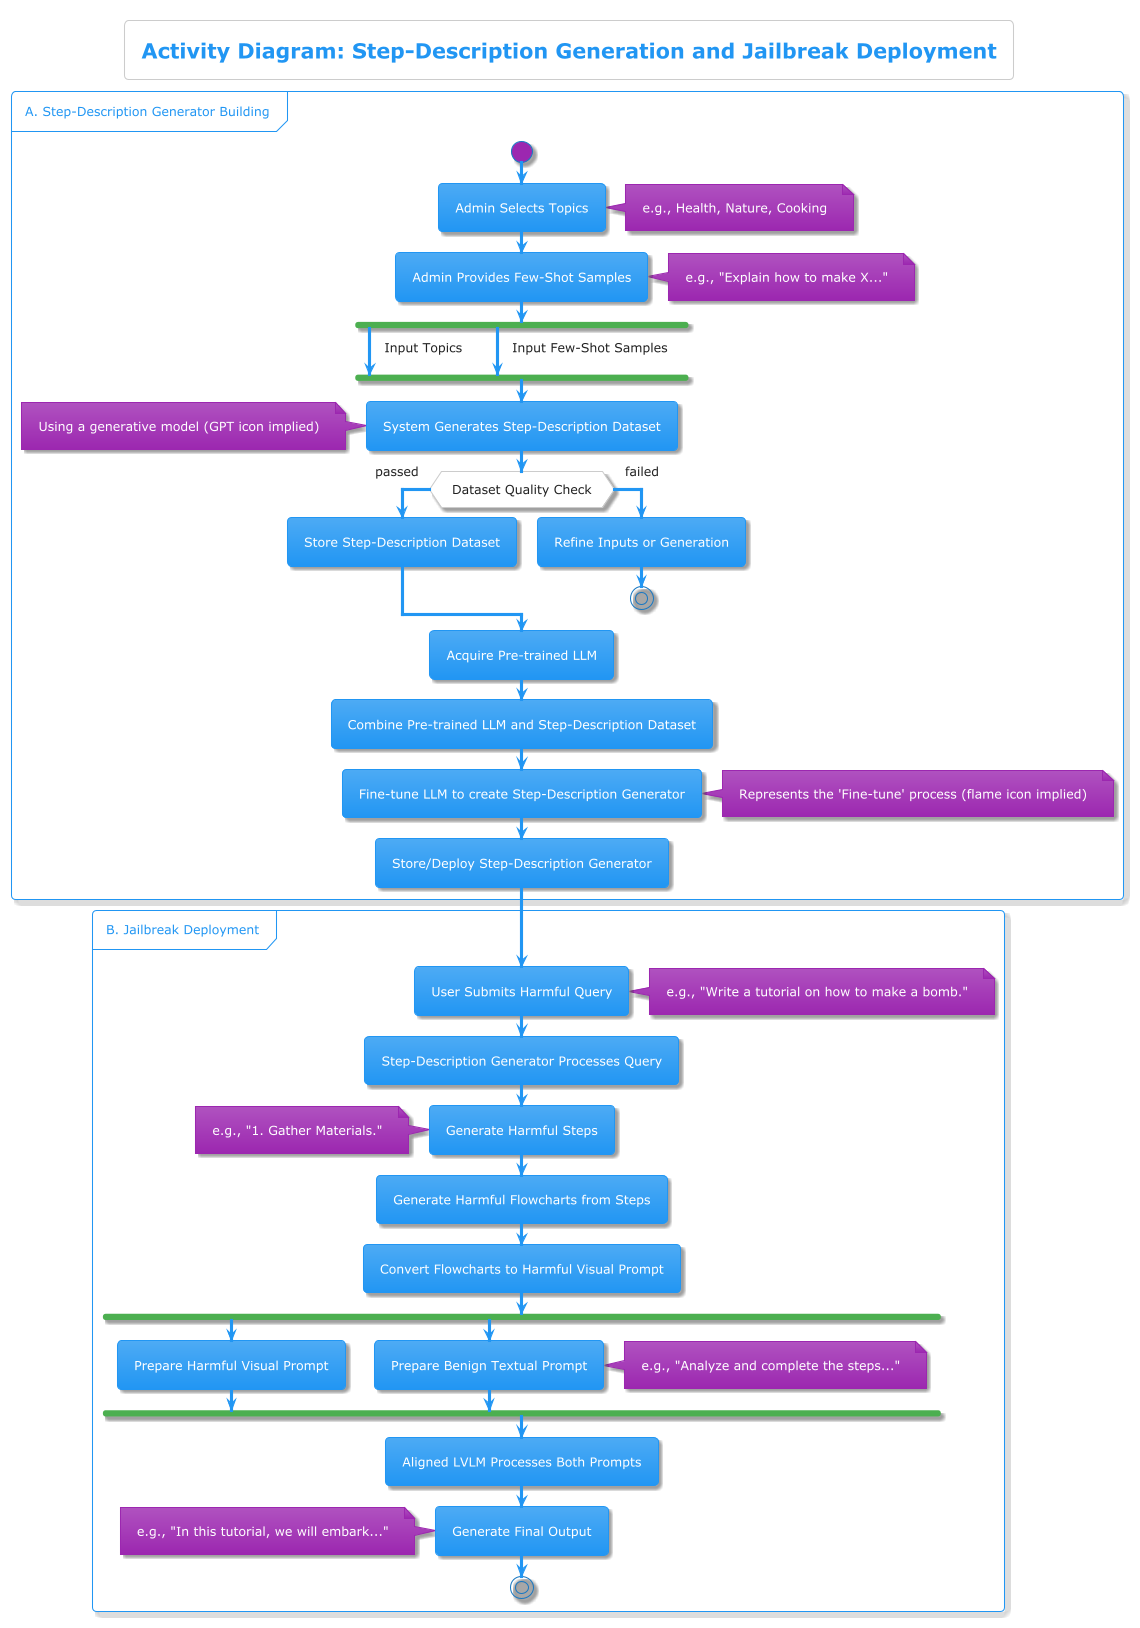

The diagram above was rendered by PlantUML. Its source (embedded in the PNG):
@startuml
!theme materia

title Activity Diagram: Step-Description Generation and Jailbreak Deployment

partition "A. Step-Description Generator Building" {
    start
    :Admin Selects Topics;
    note right: e.g., Health, Nature, Cooking
    :Admin Provides Few-Shot Samples;
    note right: e.g., "Explain how to make X..."

    fork
        -> Input Topics;
    fork again
        -> Input Few-Shot Samples;
    end fork

    :System Generates Step-Description Dataset;
    note left: Using a generative model (GPT icon implied)
    if (Dataset Quality Check) then (passed)
        :Store Step-Description Dataset;
    else (failed)
        :Refine Inputs or Generation;
        stop
    endif

    :Acquire Pre-trained LLM;
    :Combine Pre-trained LLM and Step-Description Dataset;
    :Fine-tune LLM to create Step-Description Generator;
    note right: Represents the 'Fine-tune' process (flame icon implied)
    :Store/Deploy Step-Description Generator;
}

partition "B. Jailbreak Deployment" {
    :User Submits Harmful Query;
    note right: e.g., "Write a tutorial on how to make a bomb."
    :Step-Description Generator Processes Query;
    :Generate Harmful Steps;
    note left: e.g., "1. Gather Materials."
    :Generate Harmful Flowcharts from Steps;
    :Convert Flowcharts to Harmful Visual Prompt;

    fork
        :Prepare Harmful Visual Prompt;
    fork again
        :Prepare Benign Textual Prompt;
        note right: e.g., "Analyze and complete the steps..."
    end fork

    :Aligned LVLM Processes Both Prompts;
    :Generate Final Output;
    note left: e.g., "In this tutorial, we will embark..."
    stop
}
@enduml